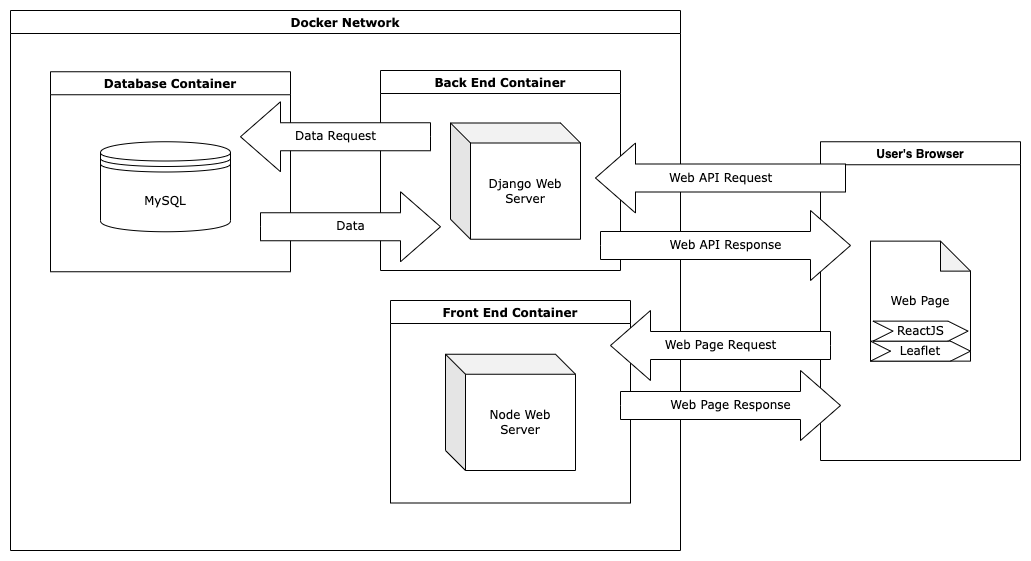

The diagram above was exported from draw.io. Its source (the exported page's mxGraphModel, read from the mxfile embedded in the PNG):
<mxGraphModel dx="1892" dy="1236" grid="1" gridSize="10" guides="1" tooltips="1" connect="1" arrows="1" fold="1" page="1" pageScale="1" pageWidth="850" pageHeight="1100" math="0" shadow="0">
  <root>
    <mxCell id="0" />
    <mxCell id="1" parent="0" />
    <mxCell id="LjNiM_mtMt0p8K7lJHBD-7" value="Docker Network" style="swimlane;fontFamily=Verdana;" parent="1" vertex="1">
      <mxGeometry x="120" y="360" width="670" height="540" as="geometry" />
    </mxCell>
    <mxCell id="LjNiM_mtMt0p8K7lJHBD-4" value="Database Container" style="swimlane;fontFamily=Verdana;" parent="LjNiM_mtMt0p8K7lJHBD-7" vertex="1">
      <mxGeometry x="40" y="61.25" width="240" height="200" as="geometry" />
    </mxCell>
    <mxCell id="LjNiM_mtMt0p8K7lJHBD-3" value="MySQL" style="shape=datastore;whiteSpace=wrap;html=1;fontFamily=Verdana;" parent="LjNiM_mtMt0p8K7lJHBD-4" vertex="1">
      <mxGeometry x="50" y="70" width="130" height="90" as="geometry" />
    </mxCell>
    <mxCell id="LjNiM_mtMt0p8K7lJHBD-5" value="Back End Container" style="swimlane;fontFamily=Verdana;" parent="LjNiM_mtMt0p8K7lJHBD-7" vertex="1">
      <mxGeometry x="370" y="60" width="240" height="200" as="geometry" />
    </mxCell>
    <mxCell id="LjNiM_mtMt0p8K7lJHBD-6" value="Django Web Server" style="shape=cube;whiteSpace=wrap;html=1;boundedLbl=1;backgroundOutline=1;darkOpacity=0.05;darkOpacity2=0.1;fontFamily=Verdana;" parent="LjNiM_mtMt0p8K7lJHBD-5" vertex="1">
      <mxGeometry x="70" y="52.49999999999999" width="130" height="116.25" as="geometry" />
    </mxCell>
    <mxCell id="LjNiM_mtMt0p8K7lJHBD-15" value="Data Request" style="html=1;shadow=0;dashed=0;align=center;verticalAlign=middle;shape=mxgraph.arrows2.arrow;dy=0.6;dx=40;flipH=1;notch=0;fontFamily=Verdana;" parent="LjNiM_mtMt0p8K7lJHBD-7" vertex="1">
      <mxGeometry x="230" y="91.25" width="190" height="70" as="geometry" />
    </mxCell>
    <mxCell id="LjNiM_mtMt0p8K7lJHBD-16" value="Data" style="html=1;shadow=0;dashed=0;align=center;verticalAlign=middle;shape=mxgraph.arrows2.arrow;dy=0.6;dx=40;notch=0;fontFamily=Verdana;" parent="LjNiM_mtMt0p8K7lJHBD-7" vertex="1">
      <mxGeometry x="250" y="181.25" width="180" height="70" as="geometry" />
    </mxCell>
    <mxCell id="73VpemVFDvGfpXxc2Cea-1" value="Front End Container" style="swimlane;fontFamily=Verdana;" parent="LjNiM_mtMt0p8K7lJHBD-7" vertex="1">
      <mxGeometry x="380" y="290" width="240" height="202.5" as="geometry" />
    </mxCell>
    <mxCell id="73VpemVFDvGfpXxc2Cea-2" value="Node Web&lt;br&gt;Server" style="shape=cube;whiteSpace=wrap;html=1;boundedLbl=1;backgroundOutline=1;darkOpacity=0.05;darkOpacity2=0.1;fontFamily=Verdana;" parent="73VpemVFDvGfpXxc2Cea-1" vertex="1">
      <mxGeometry x="55" y="53.75" width="130" height="116.25" as="geometry" />
    </mxCell>
    <mxCell id="73VpemVFDvGfpXxc2Cea-11" value="User's Browser" style="swimlane;" parent="1" vertex="1">
      <mxGeometry x="930" y="491.25" width="200" height="318.75" as="geometry" />
    </mxCell>
    <mxCell id="LjNiM_mtMt0p8K7lJHBD-27" value="Web Page" style="shape=note;whiteSpace=wrap;html=1;backgroundOutline=1;darkOpacity=0.05;fontFamily=Verdana;fontSize=12;" parent="73VpemVFDvGfpXxc2Cea-11" vertex="1">
      <mxGeometry x="50" y="99.38" width="100" height="120" as="geometry" />
    </mxCell>
    <mxCell id="KoR-1_y6KbmFbFI-qV2W-8" value="Leaflet" style="shape=step;perimeter=stepPerimeter;whiteSpace=wrap;html=1;fixedSize=1;fontFamily=Verdana;fontSize=12;" vertex="1" parent="73VpemVFDvGfpXxc2Cea-11">
      <mxGeometry x="50" y="199.38" width="100" height="20" as="geometry" />
    </mxCell>
    <mxCell id="KoR-1_y6KbmFbFI-qV2W-9" value="ReactJS" style="shape=step;perimeter=stepPerimeter;whiteSpace=wrap;html=1;fixedSize=1;fontFamily=Verdana;fontSize=12;" vertex="1" parent="73VpemVFDvGfpXxc2Cea-11">
      <mxGeometry x="52.5" y="179.38" width="95" height="20" as="geometry" />
    </mxCell>
    <mxCell id="LjNiM_mtMt0p8K7lJHBD-17" value="Web Page Response" style="html=1;shadow=0;dashed=0;align=center;verticalAlign=middle;shape=mxgraph.arrows2.arrow;dy=0.6;dx=40;notch=0;fontFamily=Verdana;rotation=0;" parent="73VpemVFDvGfpXxc2Cea-11" vertex="1">
      <mxGeometry x="-200" y="228.75" width="220" height="70" as="geometry" />
    </mxCell>
    <mxCell id="KoR-1_y6KbmFbFI-qV2W-3" value="Web API Request" style="html=1;shadow=0;dashed=0;align=center;verticalAlign=middle;shape=mxgraph.arrows2.arrow;dy=0.6;dx=40;flipH=1;notch=0;fontFamily=Verdana;rotation=0;" vertex="1" parent="1">
      <mxGeometry x="705" y="492.50000000000006" width="250" height="70" as="geometry" />
    </mxCell>
    <mxCell id="LjNiM_mtMt0p8K7lJHBD-18" value="Web Page Request" style="html=1;shadow=0;dashed=0;align=center;verticalAlign=middle;shape=mxgraph.arrows2.arrow;dy=0.6;dx=40;flipH=1;notch=0;fontFamily=Verdana;rotation=0;" parent="1" vertex="1">
      <mxGeometry x="720" y="660" width="220" height="70" as="geometry" />
    </mxCell>
    <mxCell id="KoR-1_y6KbmFbFI-qV2W-10" value="Web API Response" style="html=1;shadow=0;dashed=0;align=center;verticalAlign=middle;shape=mxgraph.arrows2.arrow;dy=0.6;dx=40;notch=0;fontFamily=Verdana;rotation=0;" vertex="1" parent="1">
      <mxGeometry x="710" y="560" width="250" height="70" as="geometry" />
    </mxCell>
  </root>
</mxGraphModel>